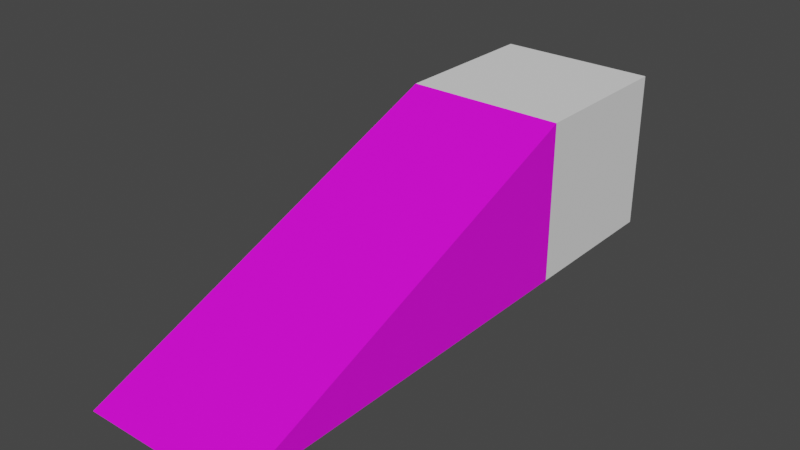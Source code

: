 # Source: scene.blend  (saved by Blender 3.6.11; exported with 4.5.12 LTS)
import bpy
from mathutils import Matrix  # noqa: F401  (used for matrix-valued properties, if any)

bpy.ops.wm.read_factory_settings(use_empty=True)
scene = bpy.context.scene
scene.name = 'Scene'

# ---- collections
col_collection = bpy.data.collections.new('Collection'); scene.collection.children.link(col_collection)

# ---- images (referenced by path relative to the original .blend; pixels are not part of the script)
import os
ASSET_DIR = os.environ.get("B2B_ASSET_DIR", "")  # directory of the original .blend (textures are referenced by path, not embedded)
HERE = os.path.dirname(os.path.abspath(__file__))  # packed textures are extracted next to this script under _unpacked/

def load_image(name, relpath, width, height, colorspace="sRGB"):
    """Load a texture the original file referenced (path relative to the .blend, or extracted next to this script)."""
    p = next((c for c in (os.path.join(HERE, relpath), os.path.join(ASSET_DIR, relpath)) if relpath and os.path.exists(c)), "")
    if p:
        img = bpy.data.images.load(p, check_existing=True)
        img.name = name
    else:  # same state as the original file: an image datablock whose file is absent (Cycles renders it pink)
        img = bpy.data.images.new(name, width, height)
        img.source = "FILE"
        img.filepath = "//" + (relpath or name)
    img.colorspace_settings.name = colorspace
    return img
img_brick_png_001 = load_image('brick.png.001', 'brick.png', 1024, 1024, 'sRGB')

# ---- materials (node trees are filled in below, after node groups)
mat_material = bpy.data.materials.new('Material')
mat_material.use_transparent_shadow = False

# ---- material node trees
mat_material.use_nodes = True; mat_material.node_tree.nodes.clear()
_N = mat_material.node_tree.nodes; _L = mat_material.node_tree.links
n0 = _N.new('ShaderNodeBsdfPrincipled'); n0.name = 'Principled BSDF'; n0.location = (10, 300)
n0.distribution = 'GGX'
n0.subsurface_method = 'RANDOM_WALK_SKIN'
n0.inputs[3].default_value = 1.45
n0.inputs[27].default_value = (0.0, 0.0, 0.0, 1.0)
n0.inputs[28].default_value = 1.0
n1 = _N.new('ShaderNodeOutputMaterial'); n1.name = 'Material Output'; n1.location = (300, 300)
n2 = _N.new('ShaderNodeTexImage'); n2.name = 'Image Texture'; n2.location = (-280, 280)
n2.image = img_brick_png_001
_L.new(n0.outputs[0], n1.inputs[0])
_L.new(n2.outputs[0], n0.inputs[0])
n1.is_active_output = True

# ---- world
world_world = bpy.data.worlds.new('World'); scene.world = world_world
world_world.use_nodes = True; world_world.node_tree.nodes.clear()
_N = world_world.node_tree.nodes; _L = world_world.node_tree.links
n0 = _N.new('ShaderNodeOutputWorld'); n0.name = 'World Output'; n0.location = (300, 300)
n1 = _N.new('ShaderNodeBackground'); n1.name = 'Background'; n1.location = (10, 300)
n1.inputs[0].default_value = (0.05088, 0.05088, 0.05088, 1.0)
_L.new(n1.outputs[0], n0.inputs[0])
n0.is_active_output = True
world_world.color = (0.05088, 0.05088, 0.05088)
world_world.use_sun_shadow = False
world_world.sun_shadow_jitter_overblur = 0.0

# ---- meshes
me_cube_009 = bpy.data.meshes.new('Cube.009')
me_cube_009.from_pydata([(-1.0, -4.0, -1.0), (-1.0, 1.0, -1.0), (-1.0, 1.0, 1.0), (1.0, -4.0, -1.0), (1.0, 1.0, -1.0), (1.0, 1.0, 1.0)], [], [(1, 0, 2), (1, 2, 5, 4), (5, 2, 0, 3), (1, 4, 3, 0), (4, 5, 3)])
_uv = me_cube_009.uv_layers.new(name='UVMap')
_uv.uv.foreach_set('vector', [0.375, 0.25, 0.125, 0.75, 0.625, 0.25, 0.375, 0.25, 0.625, 0.25, 0.625, 0.5, 0.375, 0.5, 0.625, 0.5, 0.625, 0.25, 0.125, 0.75, 0.375, 0.75, 0.125, 0.5, 0.375, 0.5, 0.375, 0.75, 0.125, 0.75, 0.375, 0.5, 0.625, 0.5, 0.375, 0.75])
me_cube_009.materials.append(mat_material)
me_cube_009.update()
me_cube = bpy.data.meshes.new('Cube')
me_cube.from_pydata([(-1.0, -1.0, -1.0), (-1.0, -1.0, 1.0), (-1.0, 1.0, -1.0), (-1.0, 1.0, 1.0), (1.0, -1.0, -1.0), (1.0, -1.0, 1.0), (1.0, 1.0, -1.0), (1.0, 1.0, 1.0)], [], [(0, 1, 3, 2), (2, 3, 7, 6), (6, 7, 5, 4), (4, 5, 1, 0), (2, 6, 4, 0), (7, 3, 1, 5)])
_uv = me_cube.uv_layers.new(name='UVMap')
_uv.uv.foreach_set('vector', [0.375, 0.0, 0.625, 0.0, 0.625, 0.25, 0.375, 0.25, 0.375, 0.25, 0.625, 0.25, 0.625, 0.5, 0.375, 0.5, 0.375, 0.5, 0.625, 0.5, 0.625, 0.75, 0.375, 0.75, 0.375, 0.75, 0.625, 0.75, 0.625, 1.0, 0.375, 1.0, 0.125, 0.5, 0.375, 0.5, 0.375, 0.75, 0.125, 0.75, 0.625, 0.5, 0.875, 0.5, 0.875, 0.75, 0.625, 0.75])
me_cube.update()

# ---- objects
ob_cube_001 = bpy.data.objects.new('Cube.001', me_cube_009)
ob_cube = bpy.data.objects.new('Cube', me_cube)

# ---- transforms, parenting, visibility, modifiers, constraints
ob_cube_001.location = (0.0, 2.384e-07, 0.0)
ob_cube.location = (0.0, 2.0, 0.0)

# ---- collection membership
col_collection.objects.link(ob_cube_001)
col_collection.objects.link(ob_cube)

# ---- scene / render settings (as saved in the file)
scene.frame_start = 1; scene.frame_end = 250; scene.frame_set(1)
scene.render.engine = 'BLENDER_EEVEE_NEXT'
scene.cycles.sampling_pattern = 'TABULATED_SOBOL'
scene.view_settings.view_transform = 'Filmic'
bpy.context.view_layer.update()

# ---- added for rendering (the .blend has no active camera and no usable light): camera, sun
cam_auto = bpy.data.cameras.new('AutoCamera')
cam_auto.lens = 50.0
cam_auto.sensor_width = 36.0
cam_auto.clip_end = 1000.0
ob_auto_camera = bpy.data.objects.new('AutoCamera', cam_auto)
scene.collection.objects.link(ob_auto_camera)
ob_auto_camera.location = (6.98529, -8.88235, 5.58823)
ob_auto_camera.rotation_euler = (1.09748, -7.21219e-08, 0.694738)
scene.camera = ob_auto_camera
light_auto_sun = bpy.data.lights.new('AutoSun', 'SUN')
light_auto_sun.energy = 3.0
light_auto_sun.angle = 0.0523599
ob_auto_sun = bpy.data.objects.new('AutoSun', light_auto_sun)
scene.collection.objects.link(ob_auto_sun)
ob_auto_sun.rotation_euler = (0.872665, 0.174533, 0.523599)
bpy.context.view_layer.update()
